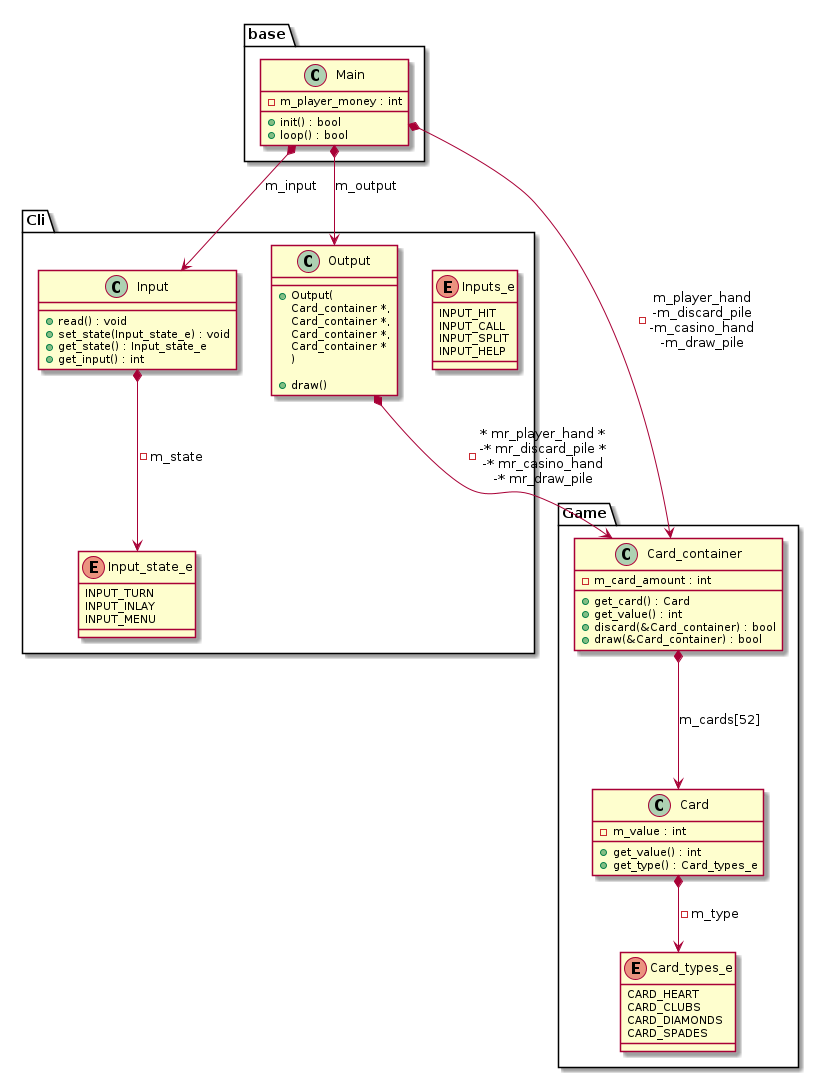

The diagram above was rendered by PlantUML. Its source (embedded in the PNG):
@startuml class_diagram

package base {
    class Main {
        -m_player_money : int
        +init() : bool
        +loop() : bool
    }
}

package Cli {
    enum Input_state_e {
        INPUT_TURN
        INPUT_INLAY
        INPUT_MENU
    }

    enum Inputs_e {
        INPUT_HIT
        INPUT_CALL
        INPUT_SPLIT
        INPUT_HELP
    }

    class Input {
        +read() : void
        +set_state(Input_state_e) : void
        +get_state() : Input_state_e
        +get_input() : int
    }


    class Output {
        +Output(\nCard_container *,\nCard_container *,\nCard_container *,\nCard_container *\n)

        +draw()
    }
}

Input *--> Input_state_e : -m_state

package Game {
    enum Card_types_e {
        CARD_HEART
        CARD_CLUBS
        CARD_DIAMONDS
        CARD_SPADES
    }

    class Card_container {
        -m_card_amount : int
        +get_card() : Card
        +get_value() : int
        +discard(&Card_container) : bool
        +draw(&Card_container) : bool
    }

    class Card {
        -m_value : int
        +get_value() : int
        +get_type() : Card_types_e
    }

    Card *--> Card_types_e : -m_type
    Card_container *---> Card : m_cards[52]

}



Main *--> Card_container : -m_player_hand\n-m_discard_pile\n-m_casino_hand\n-m_draw_pile
Main *--> Input : m_input
Main *--> Output : m_output

Output *--> Card_container : -* mr_player_hand *\n-* mr_discard_pile *\n-* mr_casino_hand\n-* mr_draw_pile


@enduml